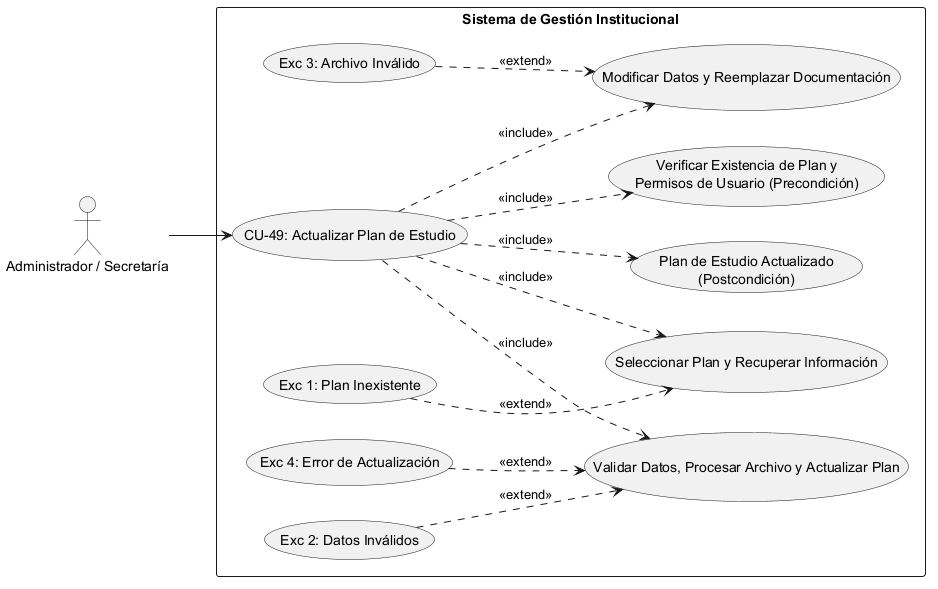

The diagram above was rendered by PlantUML. Its source (embedded in the PNG):
@startuml
left to right direction
skinparam packageStyle rectangle

' Definición de Actores
actor "Administrador / Secretaría" as Actor

rectangle "Sistema de Gestión Institucional" {
    
    ' Caso de Uso Principal
    usecase "CU-49: Actualizar Plan de Estudio" as CU49
    
    ' --- PRECONDICIONES ---
    usecase "Verificar Existencia de Plan y\nPermisos de Usuario (Precondición)" as Precond
    
    ' --- SECUENCIA NORMAL ---
    usecase "Seleccionar Plan y Recuperar Información" as Sec1
    usecase "Modificar Datos y Reemplazar Documentación" as Sec2
    usecase "Validar Datos, Procesar Archivo y Actualizar Plan" as Sec3
    
    ' --- POSTCONDICIÓN ---
    usecase "Plan de Estudio Actualizado\n(Postcondición)" as Post
    
    ' --- EXCEPCIONES ---
    usecase "Exc 1: Plan Inexistente" as Exc1
    usecase "Exc 3: Archivo Inválido" as Exc3
    usecase "Exc 2: Datos Inválidos" as Exc2
    usecase "Exc 4: Error de Actualización" as Exc4

    ' Conexión del Actor al caso raíz
    Actor --> CU49

    ' Relaciones de Inclusión (Precondiciones, Secuencia Normal y Postcondición)
    CU49 ..> Precond : <<include>>
    CU49 ..> Sec1 : <<include>>
    CU49 ..> Sec2 : <<include>>
    CU49 ..> Sec3 : <<include>>
    CU49 ..> Post : <<include>>

    ' Relaciones de Extensión (Excepciones vinculadas al paso correspondiente)
    Exc1 ..> Sec1 : <<extend>>
    Exc3 ..> Sec2 : <<extend>>
    Exc2 ..> Sec3 : <<extend>>
    Exc4 ..> Sec3 : <<extend>>
}
@enduml